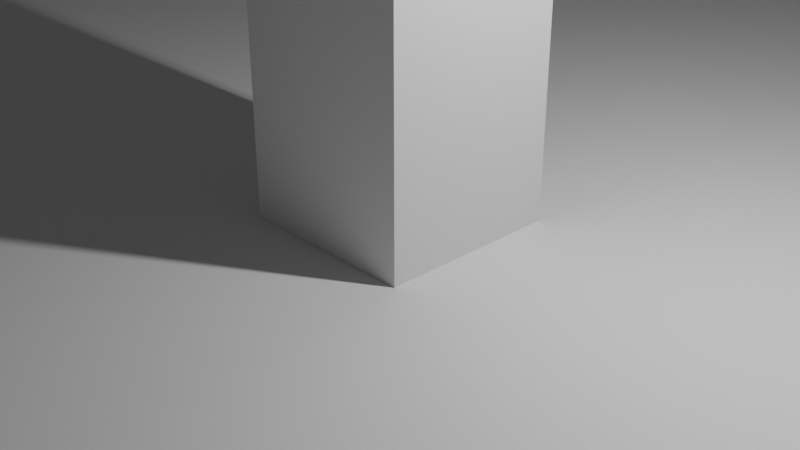 # Source: TreasureRoom.blend  (saved by Blender 2.80.75; exported with 4.5.12 LTS)
import bpy
from mathutils import Matrix  # noqa: F401  (used for matrix-valued properties, if any)

bpy.ops.wm.read_factory_settings(use_empty=True)
scene = bpy.context.scene
scene.name = 'Scene'

# ---- collections
col_collection = bpy.data.collections.new('Collection'); scene.collection.children.link(col_collection)

# ---- world
world_world = bpy.data.worlds.new('World'); scene.world = world_world
world_world.use_nodes = True; world_world.node_tree.nodes.clear()
_N = world_world.node_tree.nodes; _L = world_world.node_tree.links
n0 = _N.new('ShaderNodeOutputWorld'); n0.name = 'World Output'; n0.location = (300, 300)
n1 = _N.new('ShaderNodeBackground'); n1.name = 'Background'; n1.location = (10, 300)
n1.inputs[0].default_value = (0.05088, 0.05088, 0.05088, 1.0)
_L.new(n1.outputs[0], n0.inputs[0])
n0.is_active_output = True
world_world.color = (0.05088, 0.05088, 0.05088)
world_world.use_sun_shadow = False
world_world.sun_shadow_jitter_overblur = 0.0

# ---- cameras
cam_camera = bpy.data.cameras.new('Camera')
cam_camera.clip_end = 100.0
cam_camera.ortho_scale = 7.314

# ---- lights
light_light = bpy.data.lights.new('Light', 'POINT')
light_light.transmission_factor = 0.0
light_light.energy = 1000.0
light_light.shadow_soft_size = 0.1
light_light.shadow_maximum_resolution = 0.006
light_light.use_absolute_resolution = True

# ---- meshes
me_plane = bpy.data.meshes.new('Plane')
me_plane.from_pydata([(-1.0, -1.0, 0.0), (1.0, -1.0, 0.0), (-1.0, 1.0, 0.0), (1.0, 1.0, 0.0), (-1.0, -1.0, 1.198), (1.0, -1.0, 1.198), (-1.0, 1.0, 1.198), (1.0, 1.0, 1.198)], [], [(0, 1, 3, 2), (2, 3, 7, 6), (1, 0, 4, 5), (0, 2, 6, 4)])
_uv = me_plane.uv_layers.new(name='UVMap')
_uv.uv.foreach_set('vector', [0.0, 0.0, 1.0, 0.0, 1.0, 1.0, 0.0, 1.0, 0.0, 1.0, 1.0, 1.0, 1.0, 1.0, 0.0, 1.0, 1.0, 0.0, 0.0, 0.0, 0.0, 0.0, 1.0, 0.0, 0.0, 0.0, 0.0, 1.0, 0.0, 1.0, 0.0, 0.0])
me_plane.use_remesh_preserve_volume = False
me_plane.use_remesh_preserve_attributes = False
me_plane.use_mirror_vertex_groups = False
me_plane.update()
me_cube_001 = bpy.data.meshes.new('Cube.001')
me_cube_001.from_pydata([(-1.0, -1.0, -1.0), (-1.0, -1.0, 4.858), (-1.0, 1.0, -1.0), (-1.0, 1.0, 4.858), (1.0, -1.0, -1.0), (1.0, -1.0, 4.858), (1.0, 1.0, -1.0), (1.0, 1.0, 4.858)], [], [(0, 1, 3, 2), (2, 3, 7, 6), (6, 7, 5, 4), (4, 5, 1, 0), (2, 6, 4, 0), (7, 3, 1, 5)])
_uv = me_cube_001.uv_layers.new(name='UVMap')
_uv.uv.foreach_set('vector', [0.375, 0.0, 0.625, 0.0, 0.625, 0.25, 0.375, 0.25, 0.375, 0.25, 0.625, 0.25, 0.625, 0.5, 0.375, 0.5, 0.375, 0.5, 0.625, 0.5, 0.625, 0.75, 0.375, 0.75, 0.375, 0.75, 0.625, 0.75, 0.625, 1.0, 0.375, 1.0, 0.125, 0.5, 0.375, 0.5, 0.375, 0.75, 0.125, 0.75, 0.625, 0.5, 0.875, 0.5, 0.875, 0.75, 0.625, 0.75])
me_cube_001.use_remesh_preserve_volume = False
me_cube_001.use_remesh_preserve_attributes = False
me_cube_001.use_mirror_vertex_groups = False
me_cube_001.update()

# ---- objects
ob_light = bpy.data.objects.new('Light', light_light)
ob_camera = bpy.data.objects.new('Camera', cam_camera)
ob_plane = bpy.data.objects.new('Plane', me_plane)
ob_cube = bpy.data.objects.new('Cube', me_cube_001)

# ---- transforms, parenting, visibility, modifiers, constraints
ob_light.location = (4.076, 1.005, 5.904)
ob_light.rotation_euler = (0.6503, 0.05522, 1.866)
ob_light.lock_rotations_4d = False
ob_light.empty_display_type = 'ARROWS'
ob_light.color = (0.0, 0.0, 0.0, 0.0)
ob_light.lineart.crease_threshold = 0.0
ob_camera.location = (7.359, -6.926, 4.958)
ob_camera.rotation_euler = (1.109, 0.0, 0.8149)
ob_camera.lock_rotations_4d = False
ob_camera.empty_display_type = 'ARROWS'
ob_camera.color = (0.0, 0.0, 0.0, 0.0)
ob_camera.display_type = 'WIRE'
ob_camera.lineart.crease_threshold = 0.0
ob_plane.location = (0.0, 0.0, 0.0)
ob_plane.scale = (27.47, 27.47, 27.47)
ob_plane.lineart.crease_threshold = 0.0
ob_cube.location = (0.0, 0.0, 0.0)
ob_cube.lineart.crease_threshold = 0.0

# ---- collection membership
col_collection.objects.link(ob_light)
col_collection.objects.link(ob_camera)
col_collection.objects.link(ob_plane)
col_collection.objects.link(ob_cube)

# ---- scene / render settings (as saved in the file)
scene.camera = ob_camera
scene.frame_start = 1; scene.frame_end = 250; scene.frame_set(1)
scene.render.engine = 'BLENDER_EEVEE_NEXT'
scene.cycles.use_denoising = False
scene.cycles.samples = 128
scene.cycles.sampling_pattern = 'TABULATED_SOBOL'
scene.cycles.use_adaptive_sampling = False
scene.cycles.use_light_tree = False
scene.view_settings.view_transform = 'Filmic'
bpy.context.view_layer.update()

